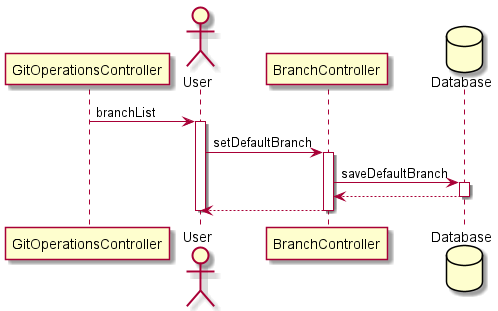

The diagram above was rendered by PlantUML. Its source (embedded in the PNG):
@startuml sequence_diagram2
participant "GitOperationsController" as a1
actor User as user
participant "BranchController" as a2
database "Database" as db

a1 -> user: branchList
activate user

user -> a2: setDefaultBranch
activate a2

a2 -> db: saveDefaultBranch
activate db

db-->a2
deactivate db
a2--> user
deactivate a2
deactivate user

@enduml